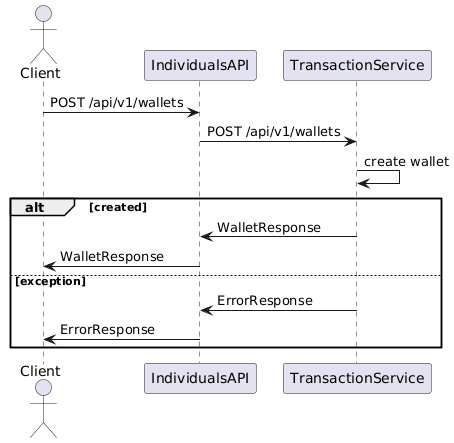

The diagram above was rendered by PlantUML. Its source (embedded in the PNG):
@startuml
actor Client
participant IndividualsAPI
participant TransactionService

Client -> IndividualsAPI: POST /api/v1/wallets
IndividualsAPI -> TransactionService: POST /api/v1/wallets
TransactionService -> TransactionService: create wallet
alt created 
    TransactionService -> IndividualsAPI: WalletResponse
    IndividualsAPI-> Client: WalletResponse 
else exception
    TransactionService -> IndividualsAPI: ErrorResponse
    IndividualsAPI -> Client: ErrorResponse
end
@enduml